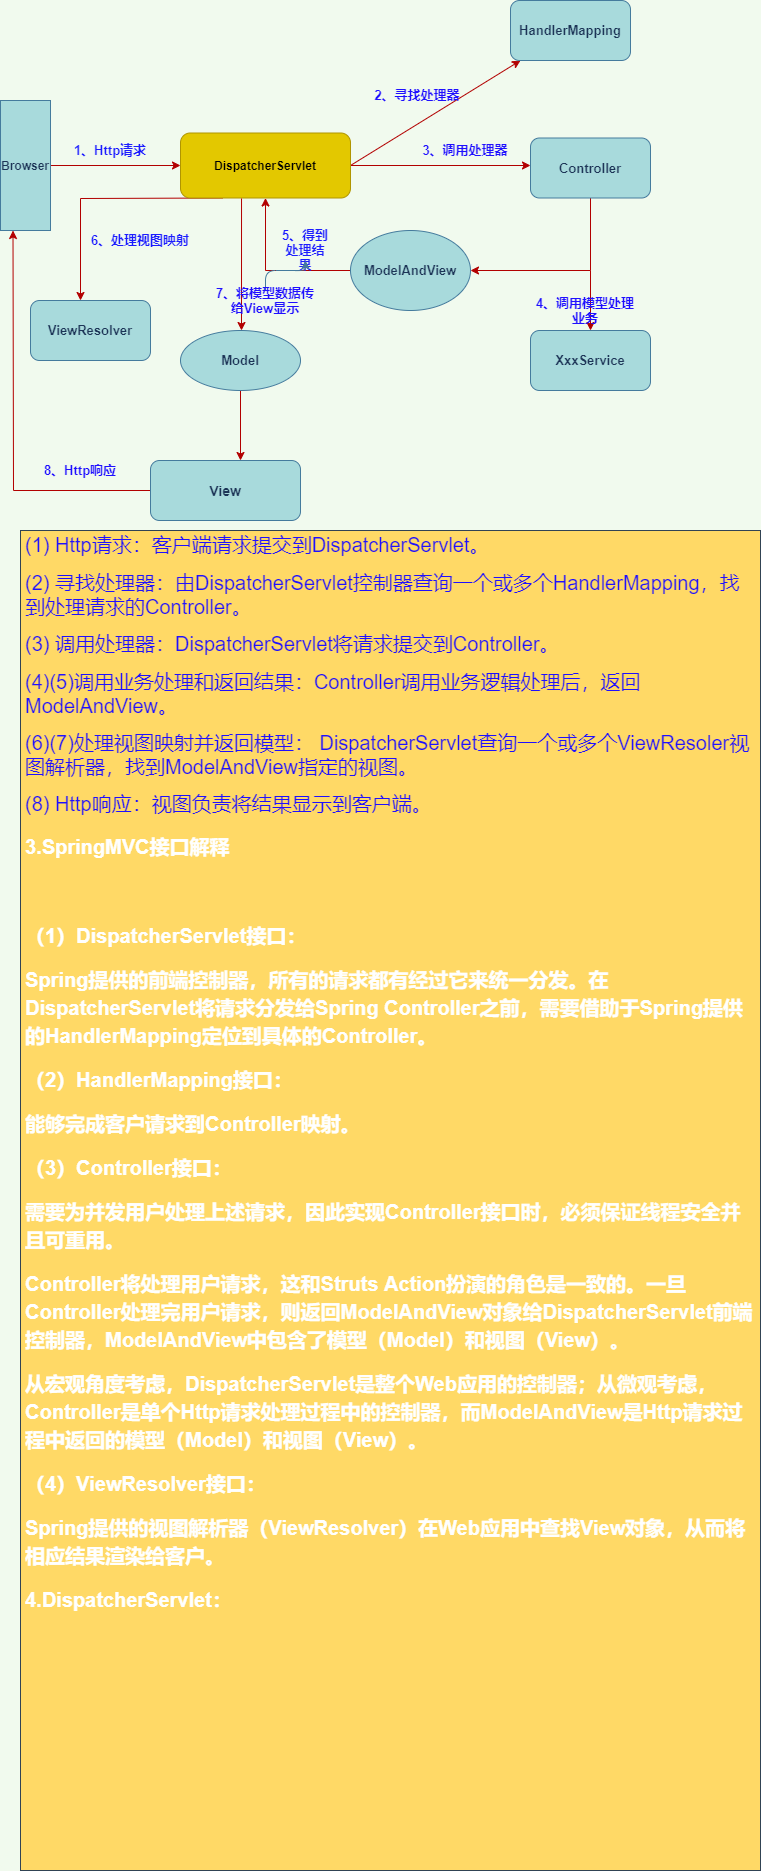

The diagram above was exported from draw.io. Its source (the exported page's mxGraphModel, read from the mxfile embedded in the PNG):
<mxGraphModel dx="996" dy="539" grid="1" gridSize="10" guides="1" tooltips="1" connect="1" arrows="1" fold="1" page="1" pageScale="1" pageWidth="827" pageHeight="1169" background="#F1FAEE" math="0" shadow="0">
  <root>
    <mxCell id="0" />
    <mxCell id="1" parent="0" />
    <mxCell id="3" style="edgeStyle=orthogonalEdgeStyle;rounded=0;orthogonalLoop=1;jettySize=auto;html=1;entryX=0;entryY=0.5;entryDx=0;entryDy=0;labelBackgroundColor=#F1FAEE;strokeColor=#B20000;fontColor=#1D3557;fillColor=#e51400;" edge="1" parent="1" source="2" target="6">
      <mxGeometry relative="1" as="geometry">
        <mxPoint x="180" y="195" as="targetPoint" />
      </mxGeometry>
    </mxCell>
    <mxCell id="2" value="&lt;b&gt;Browser&lt;/b&gt;" style="rounded=0;whiteSpace=wrap;html=1;fillColor=#A8DADC;strokeColor=#457B9D;fontColor=#1D3557;" vertex="1" parent="1">
      <mxGeometry x="30" y="130" width="50" height="130" as="geometry" />
    </mxCell>
    <mxCell id="5" value="&lt;b&gt;&lt;font style=&quot;font-size: 13px&quot; color=&quot;#1c1cff&quot;&gt;1、Http请求&lt;/font&gt;&lt;/b&gt;" style="text;html=1;strokeColor=none;fillColor=none;align=center;verticalAlign=middle;whiteSpace=wrap;rounded=0;fontColor=#1D3557;" vertex="1" parent="1">
      <mxGeometry x="100" y="170" width="80" height="20" as="geometry" />
    </mxCell>
    <mxCell id="7" style="rounded=0;orthogonalLoop=1;jettySize=auto;html=1;exitX=1;exitY=0.5;exitDx=0;exitDy=0;labelBackgroundColor=#F1FAEE;strokeColor=#B20000;fontColor=#1D3557;fillColor=#e51400;" edge="1" parent="1" source="6">
      <mxGeometry relative="1" as="geometry">
        <mxPoint x="550" y="90" as="targetPoint" />
      </mxGeometry>
    </mxCell>
    <mxCell id="10" style="edgeStyle=none;rounded=0;orthogonalLoop=1;jettySize=auto;html=1;exitX=1;exitY=0.5;exitDx=0;exitDy=0;labelBackgroundColor=#F1FAEE;strokeColor=#B20000;fontColor=#1D3557;fillColor=#e51400;" edge="1" parent="1" source="6">
      <mxGeometry relative="1" as="geometry">
        <mxPoint x="560" y="195" as="targetPoint" />
      </mxGeometry>
    </mxCell>
    <mxCell id="24" style="edgeStyle=none;rounded=0;orthogonalLoop=1;jettySize=auto;html=1;exitX=0.25;exitY=1;exitDx=0;exitDy=0;labelBackgroundColor=#F1FAEE;strokeColor=#B20000;fontColor=#1D3557;fillColor=#e51400;" edge="1" parent="1" source="6">
      <mxGeometry relative="1" as="geometry">
        <mxPoint x="110" y="330" as="targetPoint" />
        <Array as="points">
          <mxPoint x="110" y="228" />
        </Array>
      </mxGeometry>
    </mxCell>
    <mxCell id="6" value="&lt;b&gt;DispatcherServlet&lt;/b&gt;" style="rounded=1;whiteSpace=wrap;html=1;fillColor=#e3c800;strokeColor=#B09500;fontColor=#000000;" vertex="1" parent="1">
      <mxGeometry x="210" y="162.5" width="170" height="65" as="geometry" />
    </mxCell>
    <mxCell id="8" value="&lt;b&gt;&lt;font style=&quot;font-size: 13px&quot; color=&quot;#1f0fff&quot;&gt;2、寻找处理器&lt;/font&gt;&lt;/b&gt;" style="text;html=1;strokeColor=none;fillColor=none;align=center;verticalAlign=middle;whiteSpace=wrap;rounded=0;fontColor=#1D3557;" vertex="1" parent="1">
      <mxGeometry x="394" y="110" width="106" height="30" as="geometry" />
    </mxCell>
    <mxCell id="9" value="&lt;b&gt;&lt;font style=&quot;font-size: 13px&quot;&gt;HandlerMapping&lt;/font&gt;&lt;/b&gt;" style="rounded=1;whiteSpace=wrap;html=1;fillColor=#A8DADC;strokeColor=#457B9D;fontColor=#1D3557;" vertex="1" parent="1">
      <mxGeometry x="540" y="30" width="120" height="60" as="geometry" />
    </mxCell>
    <mxCell id="12" value="&lt;b&gt;&lt;font style=&quot;font-size: 13px&quot; color=&quot;#1f0fff&quot;&gt;3、调用处理器&lt;/font&gt;&lt;/b&gt;" style="text;html=1;strokeColor=none;fillColor=none;align=center;verticalAlign=middle;whiteSpace=wrap;rounded=0;fontColor=#1D3557;" vertex="1" parent="1">
      <mxGeometry x="450" y="170" width="90" height="20" as="geometry" />
    </mxCell>
    <mxCell id="14" style="edgeStyle=none;rounded=0;orthogonalLoop=1;jettySize=auto;html=1;exitX=0.5;exitY=1;exitDx=0;exitDy=0;labelBackgroundColor=#F1FAEE;strokeColor=#B20000;fontColor=#1D3557;fillColor=#e51400;" edge="1" parent="1" source="13">
      <mxGeometry relative="1" as="geometry">
        <mxPoint x="620" y="360" as="targetPoint" />
        <Array as="points">
          <mxPoint x="620" y="300" />
        </Array>
      </mxGeometry>
    </mxCell>
    <mxCell id="13" value="&lt;b&gt;&lt;font style=&quot;font-size: 13px&quot;&gt;Controller&lt;/font&gt;&lt;/b&gt;" style="rounded=1;whiteSpace=wrap;html=1;fillColor=#A8DADC;strokeColor=#457B9D;fontColor=#1D3557;" vertex="1" parent="1">
      <mxGeometry x="560" y="167.5" width="120" height="60" as="geometry" />
    </mxCell>
    <mxCell id="15" value="&lt;b&gt;&lt;font style=&quot;font-size: 13px&quot;&gt;XxxService&lt;/font&gt;&lt;/b&gt;" style="rounded=1;whiteSpace=wrap;html=1;fillColor=#A8DADC;strokeColor=#457B9D;fontColor=#1D3557;" vertex="1" parent="1">
      <mxGeometry x="560" y="360" width="120" height="60" as="geometry" />
    </mxCell>
    <mxCell id="17" value="&lt;b&gt;&lt;font style=&quot;font-size: 13px&quot; color=&quot;#1f0fff&quot;&gt;4、调用模型处理业务&lt;/font&gt;&lt;/b&gt;" style="text;html=1;strokeColor=none;fillColor=none;align=center;verticalAlign=middle;whiteSpace=wrap;rounded=0;fontColor=#1D3557;" vertex="1" parent="1">
      <mxGeometry x="560" y="330" width="110" height="20" as="geometry" />
    </mxCell>
    <mxCell id="22" style="edgeStyle=none;rounded=0;orthogonalLoop=1;jettySize=auto;html=1;exitX=0;exitY=0.5;exitDx=0;exitDy=0;labelBackgroundColor=#F1FAEE;strokeColor=#B20000;fontColor=#1D3557;fillColor=#e51400;" edge="1" parent="1" source="19" target="6">
      <mxGeometry relative="1" as="geometry">
        <Array as="points">
          <mxPoint x="295" y="300" />
        </Array>
      </mxGeometry>
    </mxCell>
    <mxCell id="19" value="&lt;b&gt;&lt;font style=&quot;font-size: 13px&quot;&gt;ModelAndView&lt;/font&gt;&lt;/b&gt;" style="ellipse;whiteSpace=wrap;html=1;fillColor=#A8DADC;strokeColor=#457B9D;fontColor=#1D3557;" vertex="1" parent="1">
      <mxGeometry x="380" y="260" width="120" height="80" as="geometry" />
    </mxCell>
    <mxCell id="21" value="" style="endArrow=classic;html=1;entryX=1;entryY=0.5;entryDx=0;entryDy=0;labelBackgroundColor=#F1FAEE;strokeColor=#B20000;fontColor=#1D3557;fillColor=#e51400;" edge="1" parent="1" target="19">
      <mxGeometry width="50" height="50" relative="1" as="geometry">
        <mxPoint x="620" y="300" as="sourcePoint" />
        <mxPoint x="590" y="250" as="targetPoint" />
      </mxGeometry>
    </mxCell>
    <mxCell id="23" value="&lt;b&gt;&lt;font style=&quot;font-size: 13px&quot; color=&quot;#1c1cff&quot;&gt;5、得到处理结果&lt;/font&gt;&lt;/b&gt;" style="text;html=1;strokeColor=none;fillColor=none;align=center;verticalAlign=middle;whiteSpace=wrap;rounded=0;fontColor=#1D3557;" vertex="1" parent="1">
      <mxGeometry x="310" y="270" width="50" height="20" as="geometry" />
    </mxCell>
    <mxCell id="25" value="&lt;b&gt;&lt;font style=&quot;font-size: 13px&quot;&gt;ViewResolver&lt;/font&gt;&lt;/b&gt;" style="rounded=1;whiteSpace=wrap;html=1;fillColor=#A8DADC;strokeColor=#457B9D;fontColor=#1D3557;" vertex="1" parent="1">
      <mxGeometry x="60" y="330" width="120" height="60" as="geometry" />
    </mxCell>
    <mxCell id="26" value="&lt;b&gt;&lt;font style=&quot;font-size: 13px&quot; color=&quot;#1c1cff&quot;&gt;6、处理视图映射&lt;/font&gt;&lt;/b&gt;" style="text;html=1;strokeColor=none;fillColor=none;align=center;verticalAlign=middle;whiteSpace=wrap;rounded=0;fontColor=#1D3557;" vertex="1" parent="1">
      <mxGeometry x="110" y="260" width="120" height="20" as="geometry" />
    </mxCell>
    <mxCell id="27" value="" style="endArrow=classic;html=1;exitX=0.359;exitY=1.008;exitDx=0;exitDy=0;exitPerimeter=0;labelBackgroundColor=#F1FAEE;strokeColor=#B20000;fontColor=#1D3557;fillColor=#e51400;" edge="1" parent="1" source="6">
      <mxGeometry width="50" height="50" relative="1" as="geometry">
        <mxPoint x="240" y="290" as="sourcePoint" />
        <mxPoint x="271" y="360" as="targetPoint" />
      </mxGeometry>
    </mxCell>
    <mxCell id="31" style="edgeStyle=none;rounded=0;orthogonalLoop=1;jettySize=auto;html=1;labelBackgroundColor=#F1FAEE;strokeColor=#B20000;fontColor=#1D3557;fillColor=#e51400;" edge="1" parent="1" source="29">
      <mxGeometry relative="1" as="geometry">
        <mxPoint x="270" y="490" as="targetPoint" />
      </mxGeometry>
    </mxCell>
    <mxCell id="29" value="&lt;b&gt;&lt;font style=&quot;font-size: 13px&quot;&gt;Model&lt;/font&gt;&lt;/b&gt;" style="ellipse;whiteSpace=wrap;html=1;fillColor=#A8DADC;strokeColor=#457B9D;fontColor=#1D3557;" vertex="1" parent="1">
      <mxGeometry x="210" y="360" width="120" height="60" as="geometry" />
    </mxCell>
    <mxCell id="36" value="" style="edgeStyle=orthogonalEdgeStyle;curved=0;rounded=1;sketch=0;orthogonalLoop=1;jettySize=auto;html=1;fontColor=#1D3557;strokeColor=#457B9D;fillColor=#A8DADC;" edge="1" parent="1" source="30" target="23">
      <mxGeometry relative="1" as="geometry" />
    </mxCell>
    <mxCell id="30" value="&lt;b&gt;&lt;font style=&quot;font-size: 13px&quot; color=&quot;#1f0fff&quot;&gt;7、将模型数据传给View显示&lt;/font&gt;&lt;/b&gt;" style="text;html=1;strokeColor=none;fillColor=none;align=center;verticalAlign=middle;whiteSpace=wrap;rounded=0;fontColor=#1D3557;" vertex="1" parent="1">
      <mxGeometry x="240" y="320" width="110" height="20" as="geometry" />
    </mxCell>
    <mxCell id="34" style="edgeStyle=none;rounded=0;orthogonalLoop=1;jettySize=auto;html=1;entryX=0.25;entryY=1;entryDx=0;entryDy=0;labelBackgroundColor=#F1FAEE;strokeColor=#B20000;fontColor=#1D3557;fillColor=#e51400;" edge="1" parent="1" source="33" target="2">
      <mxGeometry relative="1" as="geometry">
        <Array as="points">
          <mxPoint x="43" y="520" />
        </Array>
      </mxGeometry>
    </mxCell>
    <mxCell id="33" value="&lt;b&gt;&lt;font style=&quot;font-size: 14px&quot;&gt;View&lt;/font&gt;&lt;/b&gt;" style="rounded=1;whiteSpace=wrap;html=1;fillColor=#A8DADC;strokeColor=#457B9D;fontColor=#1D3557;" vertex="1" parent="1">
      <mxGeometry x="180" y="490" width="150" height="60" as="geometry" />
    </mxCell>
    <mxCell id="35" value="&lt;b&gt;&lt;font style=&quot;font-size: 13px&quot; color=&quot;#1f0fff&quot;&gt;8、Http响应&lt;/font&gt;&lt;/b&gt;" style="text;html=1;strokeColor=none;fillColor=none;align=center;verticalAlign=middle;whiteSpace=wrap;rounded=0;fontColor=#1D3557;" vertex="1" parent="1">
      <mxGeometry x="70" y="490" width="80" height="20" as="geometry" />
    </mxCell>
    <mxCell id="38" value="&lt;h1 style=&quot;font-size: 20px&quot;&gt;&lt;font style=&quot;font-size: 20px ; font-weight: normal&quot; color=&quot;#1f0fff&quot;&gt;(1) Http请求：客户端请求提交到DispatcherServlet。&lt;/font&gt;&lt;/h1&gt;&lt;h1 style=&quot;font-size: 20px&quot;&gt;&lt;font style=&quot;font-size: 20px ; font-weight: normal&quot; color=&quot;#1f0fff&quot;&gt;(2) 寻找处理器：由DispatcherServlet控制器查询一个或多个HandlerMapping，找到处理请求的Controller。&lt;/font&gt;&lt;/h1&gt;&lt;h1 style=&quot;font-size: 20px&quot;&gt;&lt;font style=&quot;font-size: 20px ; font-weight: normal&quot; color=&quot;#1f0fff&quot;&gt;(3) 调用处理器：DispatcherServlet将请求提交到Controller。&lt;/font&gt;&lt;/h1&gt;&lt;h1 style=&quot;font-size: 20px&quot;&gt;&lt;font style=&quot;font-size: 20px ; font-weight: normal&quot; color=&quot;#1f0fff&quot;&gt;(4)(5)调用业务处理和返回结果：Controller调用业务逻辑处理后，返回ModelAndView。&lt;/font&gt;&lt;/h1&gt;&lt;h1 style=&quot;font-size: 20px&quot;&gt;&lt;font style=&quot;font-size: 20px ; font-weight: normal&quot; color=&quot;#1f0fff&quot;&gt;(6)(7)处理视图映射并返回模型： DispatcherServlet查询一个或多个ViewResoler视图解析器，找到ModelAndView指定的视图。&lt;/font&gt;&lt;/h1&gt;&lt;h1 style=&quot;font-size: 20px&quot;&gt;&lt;font style=&quot;font-size: 20px ; font-weight: normal&quot; color=&quot;#1f0fff&quot;&gt;(8) Http响应：视图负责将结果显示到客户端。&lt;/font&gt;&lt;/h1&gt;&lt;h1&gt;&lt;span style=&quot;font-size: 20px&quot;&gt;3.SpringMVC接口解释&lt;/span&gt;&lt;/h1&gt;&lt;h1&gt;&lt;span style=&quot;font-size: 20px&quot;&gt;&lt;br&gt;&lt;/span&gt;&lt;/h1&gt;&lt;h1&gt;&lt;span style=&quot;font-size: 20px&quot;&gt;（1）DispatcherServlet接口：&lt;/span&gt;&lt;/h1&gt;&lt;h1&gt;&lt;span style=&quot;font-size: 20px&quot;&gt;Spring提供的前端控制器，所有的请求都有经过它来统一分发。在DispatcherServlet将请求分发给Spring Controller之前，需要借助于Spring提供的HandlerMapping定位到具体的Controller。&lt;/span&gt;&lt;/h1&gt;&lt;h1&gt;&lt;span style=&quot;font-size: 20px&quot;&gt;（2）HandlerMapping接口：&lt;/span&gt;&lt;/h1&gt;&lt;h1&gt;&lt;span style=&quot;font-size: 20px&quot;&gt;能够完成客户请求到Controller映射。&lt;/span&gt;&lt;/h1&gt;&lt;h1&gt;&lt;span style=&quot;font-size: 20px&quot;&gt;（3）Controller接口：&lt;/span&gt;&lt;/h1&gt;&lt;h1&gt;&lt;span style=&quot;font-size: 20px&quot;&gt;需要为并发用户处理上述请求，因此实现Controller接口时，必须保证线程安全并且可重用。&lt;/span&gt;&lt;/h1&gt;&lt;h1&gt;&lt;span style=&quot;font-size: 20px&quot;&gt;Controller将处理用户请求，这和Struts Action扮演的角色是一致的。一旦Controller处理完用户请求，则返回ModelAndView对象给DispatcherServlet前端控制器，ModelAndView中包含了模型（Model）和视图（View）。&lt;/span&gt;&lt;/h1&gt;&lt;h1&gt;&lt;span style=&quot;font-size: 20px&quot;&gt;从宏观角度考虑，DispatcherServlet是整个Web应用的控制器；从微观考虑，Controller是单个Http请求处理过程中的控制器，而ModelAndView是Http请求过程中返回的模型（Model）和视图（View）。&lt;/span&gt;&lt;/h1&gt;&lt;h1&gt;&lt;span style=&quot;font-size: 20px&quot;&gt;（4）ViewResolver接口：&lt;/span&gt;&lt;/h1&gt;&lt;h1&gt;&lt;span style=&quot;font-size: 20px&quot;&gt;Spring提供的视图解析器（ViewResolver）在Web应用中查找View对象，从而将相应结果渲染给客户。&lt;/span&gt;&lt;/h1&gt;&lt;h1&gt;&lt;span style=&quot;font-size: 20px&quot;&gt;4.DispatcherServlet：&lt;/span&gt;&lt;/h1&gt;&lt;h1&gt;&lt;span style=&quot;font-size: 20px&quot;&gt;&lt;br&gt;&lt;/span&gt;&lt;/h1&gt;&lt;h1&gt;&lt;br&gt;&lt;/h1&gt;" style="text;html=1;strokeColor=#314354;spacing=5;spacingTop=-20;whiteSpace=wrap;overflow=hidden;rounded=0;sketch=0;fontColor=#ffffff;align=left;fillColor=#FFD966;" vertex="1" parent="1">
      <mxGeometry x="50" y="560" width="740" height="1340" as="geometry" />
    </mxCell>
  </root>
</mxGraphModel>